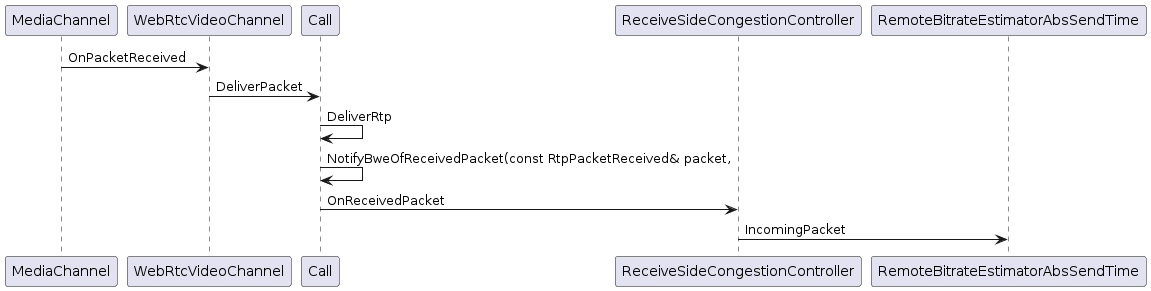

The diagram above was rendered by PlantUML. Its source (embedded in the PNG):
@startuml
MediaChannel->WebRtcVideoChannel: OnPacketReceived
WebRtcVideoChannel->Call: DeliverPacket
Call->Call: DeliverRtp
Call->Call: NotifyBweOfReceivedPacket(const RtpPacketReceived& packet,
Call->ReceiveSideCongestionController: OnReceivedPacket
ReceiveSideCongestionController-> RemoteBitrateEstimatorAbsSendTime : IncomingPacket
@enduml